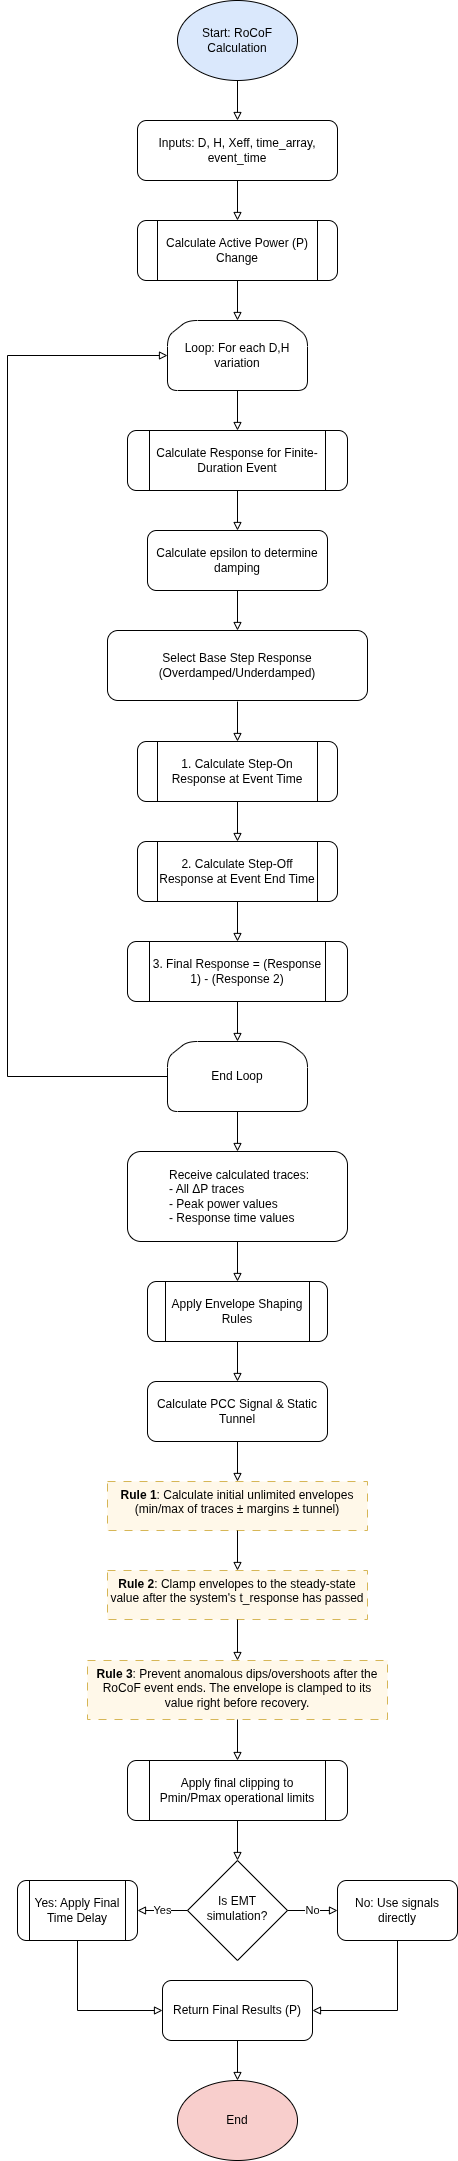

The diagram above was exported from draw.io. Its source (the exported page's mxGraphModel, read from the mxfile embedded in the PNG):
<mxGraphModel dx="1360" dy="793" grid="1" gridSize="10" guides="1" tooltips="1" connect="1" arrows="1" fold="1" page="1" pageScale="1" pageWidth="850" pageHeight="1100" math="0" shadow="0">
  <root>
    <mxCell id="0" />
    <mxCell id="1" parent="0" />
    <mxCell id="F1" value="Start: RoCoF Calculation" style="ellipse;whiteSpace=wrap;html=1;rounded=1;glass=0;strokeWidth=1;shadow=0;fontColor=#000000;fillColor=#dae8fc;fontSize=12;" parent="1" vertex="1">
      <mxGeometry x="340" y="25" width="120" height="80" as="geometry" />
    </mxCell>
    <mxCell id="F2" value="Inputs: D, H, Xeff, time_array, event_time" style="rounded=1;whiteSpace=wrap;html=1;fontSize=12;glass=0;strokeWidth=1;shadow=0;fontColor=#000000;" parent="1" vertex="1">
      <mxGeometry x="300" y="145" width="200" height="60" as="geometry" />
    </mxCell>
    <mxCell id="F3" value="Calculate Active Power (P) Change" style="shape=process;whiteSpace=wrap;html=1;rounded=1;glass=0;strokeWidth=1;shadow=0;fontColor=#000000;fontSize=12;" parent="1" vertex="1">
      <mxGeometry x="300" y="245" width="200" height="60" as="geometry" />
    </mxCell>
    <mxCell id="F4" value="Loop: For each D,H variation" style="shape=loopLimit;whiteSpace=wrap;html=1;rounded=1;glass=0;strokeWidth=1;shadow=0;fontColor=#000000;fontSize=12;" parent="1" vertex="1">
      <mxGeometry x="330" y="345" width="140" height="70" as="geometry" />
    </mxCell>
    <mxCell id="F5" value="Calculate Response for Finite-Duration Event" style="shape=process;whiteSpace=wrap;html=1;rounded=1;glass=0;strokeWidth=1;shadow=0;fontColor=#000000;fontSize=12;" parent="1" vertex="1">
      <mxGeometry x="290" y="455" width="220" height="60" as="geometry" />
    </mxCell>
    <mxCell id="F6" value="Calculate epsilon to determine damping" style="rounded=1;whiteSpace=wrap;html=1;fontSize=12;glass=0;strokeWidth=1;shadow=0;fontColor=#000000;" parent="1" vertex="1">
      <mxGeometry x="310" y="555" width="180" height="60" as="geometry" />
    </mxCell>
    <mxCell id="F7" value="Select Base Step Response (Overdamped/Underdamped)" style="rounded=1;whiteSpace=wrap;html=1;fontSize=12;glass=0;strokeWidth=1;shadow=0;fontColor=#000000;" parent="1" vertex="1">
      <mxGeometry x="270" y="655" width="260" height="70" as="geometry" />
    </mxCell>
    <mxCell id="F9" value="1. Calculate Step-On Response at Event Time" style="shape=process;whiteSpace=wrap;html=1;rounded=1;glass=0;strokeWidth=1;shadow=0;fontColor=#000000;fontSize=12;" parent="1" vertex="1">
      <mxGeometry x="300" y="766" width="200" height="60" as="geometry" />
    </mxCell>
    <mxCell id="F10" value="2. Calculate Step-Off Response at Event End Time" style="shape=process;whiteSpace=wrap;html=1;rounded=1;glass=0;strokeWidth=1;shadow=0;fontColor=#000000;fontSize=12;" parent="1" vertex="1">
      <mxGeometry x="300" y="866" width="200" height="60" as="geometry" />
    </mxCell>
    <mxCell id="F11" value="3. Final Response = (Response 1) - (Response 2)" style="shape=process;whiteSpace=wrap;html=1;rounded=1;glass=0;strokeWidth=1;shadow=0;fontColor=#000000;fontSize=12;" parent="1" vertex="1">
      <mxGeometry x="290" y="966" width="220" height="60" as="geometry" />
    </mxCell>
    <mxCell id="s8IC6ckSpQZ36_1G8QDh-1" style="edgeStyle=orthogonalEdgeStyle;rounded=0;orthogonalLoop=1;jettySize=auto;html=1;exitX=0;exitY=0.5;exitDx=0;exitDy=0;entryX=0;entryY=0.5;entryDx=0;entryDy=0;endArrow=block;endFill=0;fontColor=#000000;" parent="1" source="F12" target="F4" edge="1">
      <mxGeometry relative="1" as="geometry">
        <Array as="points">
          <mxPoint x="170" y="1101" />
          <mxPoint x="170" y="380" />
        </Array>
      </mxGeometry>
    </mxCell>
    <mxCell id="F12" value="End Loop" style="shape=loopLimit;whiteSpace=wrap;html=1;rounded=1;glass=0;strokeWidth=1;shadow=0;fontColor=#000000;fontSize=12;" parent="1" vertex="1">
      <mxGeometry x="330" y="1066" width="140" height="70" as="geometry" />
    </mxCell>
    <mxCell id="F13" value="&lt;blockquote style=&quot;margin: 0 0 0 40px; border: none; padding: 0px;&quot;&gt;Receive calculated traces:&lt;br&gt;- All ΔP traces&lt;br&gt;- Peak power values&lt;br&gt;- Response time values&lt;/blockquote&gt;" style="rounded=1;whiteSpace=wrap;html=1;fontSize=12;glass=0;strokeWidth=1;shadow=0;fontColor=#000000;align=left;" parent="1" vertex="1">
      <mxGeometry x="290" y="1176" width="220" height="90" as="geometry" />
    </mxCell>
    <mxCell id="F14" value="Apply Envelope Shaping Rules" style="shape=process;whiteSpace=wrap;html=1;rounded=1;glass=0;strokeWidth=1;shadow=0;fontColor=#000000;fontSize=12;" parent="1" vertex="1">
      <mxGeometry x="310" y="1306" width="180" height="60" as="geometry" />
    </mxCell>
    <mxCell id="F15" value="Calculate PCC Signal &amp;amp; Static Tunnel" style="rounded=1;whiteSpace=wrap;html=1;fontSize=12;glass=0;strokeWidth=1;shadow=0;fontColor=#000000;" parent="1" vertex="1">
      <mxGeometry x="310" y="1406" width="180" height="60" as="geometry" />
    </mxCell>
    <mxCell id="F16" value="&lt;b&gt;Rule 1&lt;/b&gt;: Calculate initial unlimited envelopes (min/max of traces ± margins ± tunnel)" style="rounded=0;whiteSpace=wrap;html=1;verticalAlign=top;align=center;dashed=1;dashPattern=8 8;fillColor=#FFF8E9;strokeColor=#d6b656;fontSize=12;fontColor=#000000;" parent="1" vertex="1">
      <mxGeometry x="270" y="1506" width="260" height="49" as="geometry" />
    </mxCell>
    <mxCell id="F17" value="&lt;b&gt;Rule 2&lt;/b&gt;: Clamp envelopes to the steady-state value after the system's t_response has passed" style="rounded=0;whiteSpace=wrap;html=1;verticalAlign=top;align=center;dashed=1;dashPattern=8 8;fillColor=#FFF8E9;strokeColor=#d6b656;fontSize=12;fontColor=#000000;" parent="1" vertex="1">
      <mxGeometry x="270" y="1595" width="260" height="49" as="geometry" />
    </mxCell>
    <mxCell id="F18" value="&lt;b&gt;Rule 3&lt;/b&gt;: Prevent anomalous dips/overshoots after the RoCoF event ends. The envelope is clamped to its value right before recovery." style="rounded=0;whiteSpace=wrap;html=1;verticalAlign=top;align=center;dashed=1;dashPattern=8 8;fillColor=#FFF8E9;strokeColor=#d6b656;fontSize=12;fontColor=#000000;" parent="1" vertex="1">
      <mxGeometry x="250" y="1685" width="300" height="59" as="geometry" />
    </mxCell>
    <mxCell id="F19" value="Apply final clipping to Pmin/Pmax operational limits" style="shape=process;whiteSpace=wrap;html=1;rounded=1;glass=0;strokeWidth=1;shadow=0;fontColor=#000000;fontSize=12;" parent="1" vertex="1">
      <mxGeometry x="290" y="1785" width="220" height="60" as="geometry" />
    </mxCell>
    <mxCell id="F20" value="Is EMT simulation?" style="rhombus;whiteSpace=wrap;html=1;shadow=0;fontFamily=Helvetica;fontSize=12;align=center;strokeWidth=1;spacing=6;spacingTop=-4;fontColor=#000000;" parent="1" vertex="1">
      <mxGeometry x="350" y="1885" width="100" height="100" as="geometry" />
    </mxCell>
    <mxCell id="s8IC6ckSpQZ36_1G8QDh-3" style="edgeStyle=orthogonalEdgeStyle;rounded=0;orthogonalLoop=1;jettySize=auto;html=1;exitX=0.5;exitY=1;exitDx=0;exitDy=0;entryX=0;entryY=0.5;entryDx=0;entryDy=0;endArrow=block;endFill=0;fontColor=#000000;" parent="1" source="F21" target="F23" edge="1">
      <mxGeometry relative="1" as="geometry" />
    </mxCell>
    <mxCell id="F21" value="Yes: Apply Final Time Delay" style="shape=process;whiteSpace=wrap;html=1;rounded=1;glass=0;strokeWidth=1;shadow=0;fontColor=#000000;fontSize=12;" parent="1" vertex="1">
      <mxGeometry x="180" y="1905" width="120" height="60" as="geometry" />
    </mxCell>
    <mxCell id="s8IC6ckSpQZ36_1G8QDh-4" style="edgeStyle=orthogonalEdgeStyle;rounded=0;orthogonalLoop=1;jettySize=auto;html=1;exitX=0.5;exitY=1;exitDx=0;exitDy=0;entryX=1;entryY=0.5;entryDx=0;entryDy=0;endArrow=block;endFill=0;fontColor=#000000;" parent="1" source="F22" target="F23" edge="1">
      <mxGeometry relative="1" as="geometry" />
    </mxCell>
    <mxCell id="F22" value="No: Use signals directly" style="rounded=1;whiteSpace=wrap;html=1;fontSize=12;glass=0;strokeWidth=1;shadow=0;fontColor=#000000;" parent="1" vertex="1">
      <mxGeometry x="500" y="1905" width="120" height="60" as="geometry" />
    </mxCell>
    <mxCell id="F23" value="Return Final Results (P)" style="rounded=1;whiteSpace=wrap;html=1;fontSize=12;glass=0;strokeWidth=1;shadow=0;fontColor=#000000;align=center;" parent="1" vertex="1">
      <mxGeometry x="325" y="2005" width="150" height="60" as="geometry" />
    </mxCell>
    <mxCell id="F24" value="End" style="ellipse;whiteSpace=wrap;html=1;rounded=1;glass=0;strokeWidth=1;shadow=0;fontColor=#000000;fillColor=#f8cecc;fontSize=12;" parent="1" vertex="1">
      <mxGeometry x="340" y="2105" width="120" height="80" as="geometry" />
    </mxCell>
    <mxCell id="edge-F1-F2" value="" style="edgeStyle=orthogonalEdgeStyle;rounded=0;orthogonalLoop=1;jettySize=auto;html=1;endArrow=block;endFill=0;fontColor=#000000;" parent="1" source="F1" target="F2" edge="1">
      <mxGeometry relative="1" as="geometry" />
    </mxCell>
    <mxCell id="edge-F2-F3" value="" style="edgeStyle=orthogonalEdgeStyle;rounded=0;orthogonalLoop=1;jettySize=auto;html=1;endArrow=block;endFill=0;fontColor=#000000;" parent="1" source="F2" target="F3" edge="1">
      <mxGeometry relative="1" as="geometry" />
    </mxCell>
    <mxCell id="edge-F3-F4" value="" style="edgeStyle=orthogonalEdgeStyle;rounded=0;orthogonalLoop=1;jettySize=auto;html=1;endArrow=block;endFill=0;fontColor=#000000;" parent="1" source="F3" target="F4" edge="1">
      <mxGeometry relative="1" as="geometry" />
    </mxCell>
    <mxCell id="edge-F4-F5" value="" style="edgeStyle=orthogonalEdgeStyle;rounded=0;orthogonalLoop=1;jettySize=auto;html=1;endArrow=block;endFill=0;fontColor=#000000;" parent="1" source="F4" target="F5" edge="1">
      <mxGeometry relative="1" as="geometry" />
    </mxCell>
    <mxCell id="edge-F5-F6" value="" style="edgeStyle=orthogonalEdgeStyle;rounded=0;orthogonalLoop=1;jettySize=auto;html=1;endArrow=block;endFill=0;fontColor=#000000;" parent="1" source="F5" target="F6" edge="1">
      <mxGeometry relative="1" as="geometry" />
    </mxCell>
    <mxCell id="edge-F6-F7" value="" style="edgeStyle=orthogonalEdgeStyle;rounded=0;orthogonalLoop=1;jettySize=auto;html=1;endArrow=block;endFill=0;fontColor=#000000;" parent="1" source="F6" target="F7" edge="1">
      <mxGeometry relative="1" as="geometry" />
    </mxCell>
    <mxCell id="edge-F8-F9" value="" style="edgeStyle=orthogonalEdgeStyle;rounded=0;orthogonalLoop=1;jettySize=auto;html=1;endArrow=block;endFill=0;fontColor=#000000;" parent="1" target="F9" edge="1">
      <mxGeometry relative="1" as="geometry">
        <mxPoint x="400" y="726" as="sourcePoint" />
      </mxGeometry>
    </mxCell>
    <mxCell id="edge-F9-F10" value="" style="edgeStyle=orthogonalEdgeStyle;rounded=0;orthogonalLoop=1;jettySize=auto;html=1;endArrow=block;endFill=0;fontColor=#000000;" parent="1" source="F9" target="F10" edge="1">
      <mxGeometry relative="1" as="geometry" />
    </mxCell>
    <mxCell id="edge-F10-F11" value="" style="edgeStyle=orthogonalEdgeStyle;rounded=0;orthogonalLoop=1;jettySize=auto;html=1;endArrow=block;endFill=0;fontColor=#000000;" parent="1" source="F10" target="F11" edge="1">
      <mxGeometry relative="1" as="geometry" />
    </mxCell>
    <mxCell id="edge-F11-F12" value="" style="edgeStyle=orthogonalEdgeStyle;rounded=0;orthogonalLoop=1;jettySize=auto;html=1;endArrow=block;endFill=0;fontColor=#000000;" parent="1" source="F11" target="F12" edge="1">
      <mxGeometry relative="1" as="geometry" />
    </mxCell>
    <mxCell id="edge-F12-F13" value="" style="edgeStyle=orthogonalEdgeStyle;rounded=0;orthogonalLoop=1;jettySize=auto;html=1;endArrow=block;endFill=0;fontColor=#000000;" parent="1" source="F12" target="F13" edge="1">
      <mxGeometry relative="1" as="geometry" />
    </mxCell>
    <mxCell id="edge-F13-F14" value="" style="edgeStyle=orthogonalEdgeStyle;rounded=0;orthogonalLoop=1;jettySize=auto;html=1;endArrow=block;endFill=0;fontColor=#000000;" parent="1" source="F13" target="F14" edge="1">
      <mxGeometry relative="1" as="geometry" />
    </mxCell>
    <mxCell id="edge-F14-F15" value="" style="edgeStyle=orthogonalEdgeStyle;rounded=0;orthogonalLoop=1;jettySize=auto;html=1;endArrow=block;endFill=0;fontColor=#000000;" parent="1" source="F14" target="F15" edge="1">
      <mxGeometry relative="1" as="geometry" />
    </mxCell>
    <mxCell id="edge-F15-F16" value="" style="edgeStyle=orthogonalEdgeStyle;rounded=0;orthogonalLoop=1;jettySize=auto;html=1;endArrow=block;endFill=0;fontColor=#000000;" parent="1" source="F15" target="F16" edge="1">
      <mxGeometry relative="1" as="geometry" />
    </mxCell>
    <mxCell id="edge-F16-F17" value="" style="edgeStyle=orthogonalEdgeStyle;rounded=0;orthogonalLoop=1;jettySize=auto;html=1;endArrow=block;endFill=0;fontColor=#000000;" parent="1" source="F16" target="F17" edge="1">
      <mxGeometry relative="1" as="geometry" />
    </mxCell>
    <mxCell id="edge-F17-F18" value="" style="edgeStyle=orthogonalEdgeStyle;rounded=0;orthogonalLoop=1;jettySize=auto;html=1;endArrow=block;endFill=0;fontColor=#000000;" parent="1" source="F17" target="F18" edge="1">
      <mxGeometry relative="1" as="geometry" />
    </mxCell>
    <mxCell id="edge-F18-F19" value="" style="edgeStyle=orthogonalEdgeStyle;rounded=0;orthogonalLoop=1;jettySize=auto;html=1;endArrow=block;endFill=0;fontColor=#000000;" parent="1" source="F18" target="F19" edge="1">
      <mxGeometry relative="1" as="geometry" />
    </mxCell>
    <mxCell id="edge-F19-F20" value="" style="edgeStyle=orthogonalEdgeStyle;rounded=0;orthogonalLoop=1;jettySize=auto;html=1;endArrow=block;endFill=0;fontColor=#000000;" parent="1" source="F19" target="F20" edge="1">
      <mxGeometry relative="1" as="geometry" />
    </mxCell>
    <mxCell id="edge-F20-F21" value="Yes" style="edgeStyle=orthogonalEdgeStyle;rounded=0;orthogonalLoop=1;jettySize=auto;html=1;endArrow=block;endFill=0;fontColor=#000000;" parent="1" source="F20" target="F21" edge="1">
      <mxGeometry relative="1" as="geometry" />
    </mxCell>
    <mxCell id="edge-F20-F22" value="No" style="edgeStyle=orthogonalEdgeStyle;rounded=0;orthogonalLoop=1;jettySize=auto;html=1;endArrow=block;endFill=0;fontColor=#000000;" parent="1" source="F20" target="F22" edge="1">
      <mxGeometry relative="1" as="geometry" />
    </mxCell>
    <mxCell id="edge-F23-F24" value="" style="edgeStyle=orthogonalEdgeStyle;rounded=0;orthogonalLoop=1;jettySize=auto;html=1;endArrow=block;endFill=0;fontColor=#000000;" parent="1" source="F23" target="F24" edge="1">
      <mxGeometry relative="1" as="geometry" />
    </mxCell>
  </root>
</mxGraphModel>